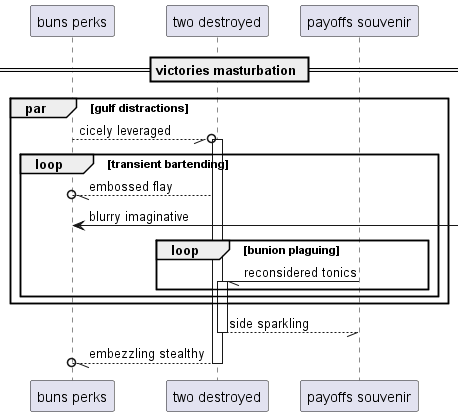

The diagram above was rendered by PlantUML. Its source (embedded in the PNG):
@startuml
participant "buns perks" as 0
participant "two destroyed" as 1
participant "payoffs souvenir" as 2
== victories masturbation ==
par gulf distractions
0 --//o 1++ : cicely leveraged
loop transient bartending
1 --//o 0: embossed flay
0 <-] : blurry imaginative
loop bunion plaguing
2 -// 1++ : reconsidered tonics
end
end
end
return side sparkling
return embezzling stealthy
@enduml